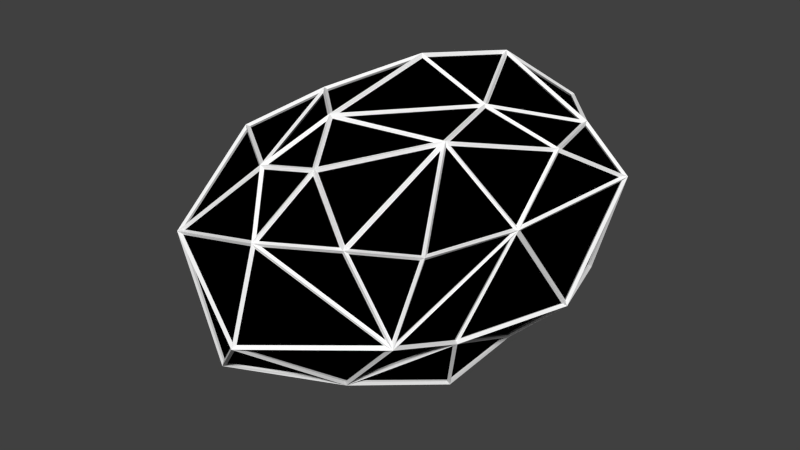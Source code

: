 # Source: Asteroid3_hella_.blend  (saved by Blender 2.74.0; exported with 4.5.12 LTS)
import bpy
from mathutils import Matrix  # noqa: F401  (used for matrix-valued properties, if any)

bpy.ops.wm.read_factory_settings(use_empty=True)
scene = bpy.context.scene
scene.name = 'Scene'

# ---- collections
col_collection_1 = bpy.data.collections.new('Collection 1'); scene.collection.children.link(col_collection_1)

# ---- materials (node trees are filled in below, after node groups)
mat_material = bpy.data.materials.new('Material')
mat_material.alpha_threshold = 0.0
mat_material.diffuse_color = (0.0, 0.0, 0.0, 1.0)
mat_material.specular_color = (0.0, 0.0, 0.0)
mat_material.roughness = 0.5
mat_material.line_color = (0.0, 0.0, 0.0, 1.0)
mat_material_001 = bpy.data.materials.new('Material.001')
mat_material_001.alpha_threshold = 0.0
mat_material_001.roughness = 0.5

# ---- material node trees
mat_material_001.use_nodes = True; mat_material_001.node_tree.nodes.clear()
_N = mat_material_001.node_tree.nodes; _L = mat_material_001.node_tree.links
n0 = _N.new('ShaderNodeOutputMaterial'); n0.name = 'Material Output'; n0.location = (300, 300)
n1 = _N.new('ShaderNodeBsdfDiffuse'); n1.name = 'Diffuse BSDF'; n1.location = (10, 300)
n1.inputs[0].default_value = (1.0, 1.0, 1.0, 1.0)
_L.new(n1.outputs[0], n0.inputs[0])
n0.is_active_output = True

# ---- world
world_world = bpy.data.worlds.new('World'); scene.world = world_world
world_world.color = (0.05088, 0.05088, 0.05088)
world_world.use_sun_shadow = False
world_world.sun_shadow_jitter_overblur = 0.0
world_world.cycles.sampling_method = 'MANUAL'
world_world.cycles.sample_map_resolution = 256

# ---- meshes
me_icosphere = bpy.data.meshes.new('Icosphere')
me_icosphere.from_pydata([(0.5549, -0.7334, 0.2063), (0.3194, -0.8569, 0.2031), (-0.006442, 0.7216, -0.0798), (-0.6196, -0.01249, -0.3155), (-0.2075, 0.645, -0.2529), (0.5447, 0.386, -0.304), (0.137, -0.7994, 0.4197), (-0.4409, -0.5589, 0.3513), (-0.5415, 0.4265, 0.2561), (0.2129, 0.7087, 0.2757), (0.5738, 0.02487, 0.3435), (0.0, -0.05403, 0.5967), (0.4198, 0.5802, 0.02919), (0.4824, -0.8087, -0.1305), (0.587, -0.2441, 0.1282), (0.711, 0.3014, 0.1791), (0.2707, -0.01897, 0.4509), (0.3338, -0.3445, 0.4238), (0.4907, 0.3528, 0.3259), (0.09127, 0.3753, 0.5203), (0.05737, -0.6282, 0.5409), (0.6339, 0.0601, -0.3005), (0.1227, -0.6531, -0.5168), (-0.2896, -0.8986, -0.4857), (-0.1107, 0.621, 0.3959), (-0.06158, -0.8451, 0.3917), (0.2918, 0.1866, -0.6501), (-0.6629, 0.2556, 0.01655), (-0.5923, -0.2063, -0.01454), (-0.1999, 0.3281, 0.3675), (-0.232, -0.3473, 0.4884), (-0.4858, -0.1222, 0.3358), (0.06795, -1.149, -0.1334), (-0.4645, -0.9084, 0.03437), (0.1799, 0.5354, -0.2822), (-0.6231, 0.3547, -0.3189), (-0.4249, 0.5199, -0.05847), (0.3122, -0.2528, -0.6442), (0.0344, -0.9965, 0.1894), (-0.2911, 0.1861, -0.6495), (-0.4691, -0.493, -0.2827), (-0.3784, -0.32, -0.585), (0.4674, -0.4287, -0.3013), (0.0, -0.03127, -0.6978)], [], [(25, 38, 6), (37, 22, 41), (1, 6, 38), (36, 35, 27), (9, 24, 19), (6, 1, 17), (39, 41, 3), (42, 22, 37), (39, 3, 35), (32, 38, 33), (0, 13, 14), (13, 32, 22), (20, 30, 25), (6, 20, 25), (17, 0, 14), (42, 13, 22), (0, 17, 1), (24, 29, 19), (41, 40, 3), (22, 23, 41), (38, 32, 13), (41, 39, 43), (13, 1, 38), (23, 22, 32), (13, 0, 1), (38, 25, 33), (7, 25, 30), (4, 39, 35), (26, 5, 21), (26, 21, 42), (8, 36, 27), (3, 40, 28), (4, 35, 36), (41, 43, 37), (41, 23, 40), (35, 3, 27), (8, 31, 29), (5, 26, 34), (26, 43, 39), (28, 40, 33), (3, 28, 27), (39, 4, 34), (9, 2, 24), (18, 9, 19), (2, 9, 12), (24, 8, 29), (14, 21, 15), (34, 26, 39), (21, 5, 15), (36, 8, 24), (37, 43, 26), (40, 23, 33), (29, 11, 19), (33, 7, 28), (30, 11, 29), (14, 10, 17), (5, 34, 12), (31, 8, 27), (2, 12, 34), (7, 33, 25), (4, 36, 2), (23, 32, 33), (4, 2, 34), (42, 37, 26), (2, 36, 24), (29, 31, 30), (7, 31, 28), (31, 7, 30), (42, 21, 14), (17, 16, 20), (11, 20, 16), (31, 27, 28), (19, 11, 16), (6, 17, 20), (16, 18, 19), (15, 12, 18), (10, 18, 16), (15, 5, 12), (11, 30, 20), (15, 10, 14), (17, 10, 16), (9, 18, 12), (42, 14, 13), (10, 15, 18)])
me_icosphere.materials.append(mat_material)
me_icosphere.materials.append(mat_material_001)
me_icosphere.use_remesh_preserve_volume = False
me_icosphere.use_remesh_preserve_attributes = False
me_icosphere.use_mirror_vertex_groups = False
me_icosphere.update()

# ---- objects
ob_icosphere = bpy.data.objects.new('Icosphere', me_icosphere)

# ---- transforms, parenting, visibility, modifiers, constraints
ob_icosphere.location = (0.0, 0.0, 0.0)
ob_icosphere.lineart.crease_threshold = 0.0
_m = ob_icosphere.modifiers.new('Wireframe', 'WIREFRAME')
_m.offset = 1.0
_m.use_replace = False
_m.material_offset = 2

# ---- collection membership
col_collection_1.objects.link(ob_icosphere)

# ---- scene / render settings (as saved in the file)
scene.frame_start = 1; scene.frame_end = 250; scene.frame_set(1)
scene.render.engine = 'CYCLES'
scene.render.resolution_percentage = 50
scene.render.dither_intensity = 0.0
scene.cycles.use_denoising = False
scene.cycles.samples = 10
scene.cycles.sampling_pattern = 'TABULATED_SOBOL'
scene.cycles.light_sampling_threshold = 0.0
scene.cycles.use_adaptive_sampling = False
scene.cycles.use_light_tree = False
scene.cycles.blur_glossy = 0.0
scene.cycles.pixel_filter_type = 'GAUSSIAN'
scene.cycles.sample_clamp_indirect = 0.0
scene.view_settings.view_transform = 'Standard'
bpy.context.view_layer.update()

# ---- added for rendering (the .blend has no active camera and no usable light): camera, sun
cam_auto = bpy.data.cameras.new('AutoCamera')
cam_auto.lens = 50.0
cam_auto.sensor_width = 36.0
cam_auto.clip_end = 1000.0
ob_auto_camera = bpy.data.objects.new('AutoCamera', cam_auto)
scene.collection.objects.link(ob_auto_camera)
ob_auto_camera.location = (2.54335, -3.23738, 1.96535)
ob_auto_camera.rotation_euler = (1.09748, -7.21219e-08, 0.694738)
scene.camera = ob_auto_camera
light_auto_sun = bpy.data.lights.new('AutoSun', 'SUN')
light_auto_sun.energy = 3.0
light_auto_sun.angle = 0.0523599
ob_auto_sun = bpy.data.objects.new('AutoSun', light_auto_sun)
scene.collection.objects.link(ob_auto_sun)
ob_auto_sun.rotation_euler = (0.872665, 0.174533, 0.523599)
bpy.context.view_layer.update()
